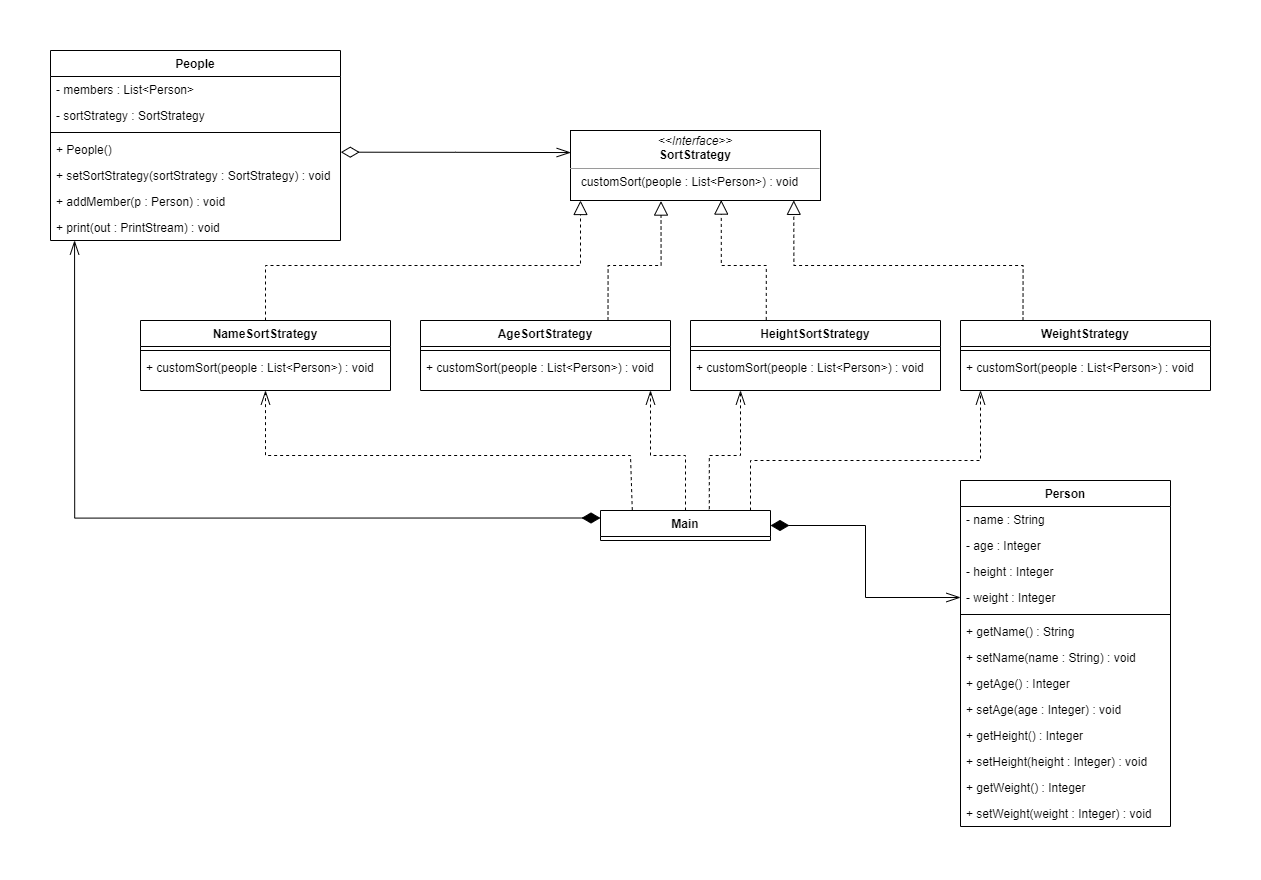

The diagram above was exported from draw.io. Its source (the exported page's mxGraphModel, read from the mxfile embedded in the PNG):
<mxGraphModel dx="2187" dy="1612" grid="1" gridSize="10" guides="1" tooltips="1" connect="1" arrows="1" fold="1" page="1" pageScale="1" pageWidth="827" pageHeight="1169" math="0" shadow="0">
  <root>
    <mxCell id="WIyWlLk6GJQsqaUBKTNV-0" />
    <mxCell id="WIyWlLk6GJQsqaUBKTNV-1" parent="WIyWlLk6GJQsqaUBKTNV-0" />
    <mxCell id="zkfFHV4jXpPFQw0GAbJ--0" value="Person" style="swimlane;fontStyle=1;align=center;verticalAlign=top;childLayout=stackLayout;horizontal=1;startSize=26;horizontalStack=0;resizeParent=1;resizeLast=0;collapsible=1;marginBottom=0;rounded=0;shadow=0;strokeWidth=1;" parent="WIyWlLk6GJQsqaUBKTNV-1" vertex="1">
      <mxGeometry x="600" y="970" width="210" height="346" as="geometry">
        <mxRectangle x="230" y="140" width="160" height="26" as="alternateBounds" />
      </mxGeometry>
    </mxCell>
    <mxCell id="zkfFHV4jXpPFQw0GAbJ--2" value="- name : String&#10;" style="text;align=left;verticalAlign=top;spacingLeft=4;spacingRight=4;overflow=hidden;rotatable=0;points=[[0,0.5],[1,0.5]];portConstraint=eastwest;rounded=0;shadow=0;html=0;" parent="zkfFHV4jXpPFQw0GAbJ--0" vertex="1">
      <mxGeometry y="26" width="210" height="26" as="geometry" />
    </mxCell>
    <mxCell id="zkfFHV4jXpPFQw0GAbJ--3" value="- age : Integer" style="text;align=left;verticalAlign=top;spacingLeft=4;spacingRight=4;overflow=hidden;rotatable=0;points=[[0,0.5],[1,0.5]];portConstraint=eastwest;rounded=0;shadow=0;html=0;" parent="zkfFHV4jXpPFQw0GAbJ--0" vertex="1">
      <mxGeometry y="52" width="210" height="26" as="geometry" />
    </mxCell>
    <mxCell id="DYSYLjW1gsQvtyBNz-nc-22" value="- height : Integer" style="text;align=left;verticalAlign=top;spacingLeft=4;spacingRight=4;overflow=hidden;rotatable=0;points=[[0,0.5],[1,0.5]];portConstraint=eastwest;rounded=0;shadow=0;html=0;" parent="zkfFHV4jXpPFQw0GAbJ--0" vertex="1">
      <mxGeometry y="78" width="210" height="26" as="geometry" />
    </mxCell>
    <mxCell id="DYSYLjW1gsQvtyBNz-nc-15" value="- weight : Integer" style="text;align=left;verticalAlign=top;spacingLeft=4;spacingRight=4;overflow=hidden;rotatable=0;points=[[0,0.5],[1,0.5]];portConstraint=eastwest;rounded=0;shadow=0;html=0;" parent="zkfFHV4jXpPFQw0GAbJ--0" vertex="1">
      <mxGeometry y="104" width="210" height="26" as="geometry" />
    </mxCell>
    <mxCell id="zkfFHV4jXpPFQw0GAbJ--4" value="" style="line;html=1;strokeWidth=1;align=left;verticalAlign=middle;spacingTop=-1;spacingLeft=3;spacingRight=3;rotatable=0;labelPosition=right;points=[];portConstraint=eastwest;" parent="zkfFHV4jXpPFQw0GAbJ--0" vertex="1">
      <mxGeometry y="130" width="210" height="8" as="geometry" />
    </mxCell>
    <mxCell id="zkfFHV4jXpPFQw0GAbJ--5" value="+ getName() : String" style="text;align=left;verticalAlign=top;spacingLeft=4;spacingRight=4;overflow=hidden;rotatable=0;points=[[0,0.5],[1,0.5]];portConstraint=eastwest;" parent="zkfFHV4jXpPFQw0GAbJ--0" vertex="1">
      <mxGeometry y="138" width="210" height="26" as="geometry" />
    </mxCell>
    <mxCell id="DYSYLjW1gsQvtyBNz-nc-23" value="+ setName(name : String) : void" style="text;align=left;verticalAlign=top;spacingLeft=4;spacingRight=4;overflow=hidden;rotatable=0;points=[[0,0.5],[1,0.5]];portConstraint=eastwest;" parent="zkfFHV4jXpPFQw0GAbJ--0" vertex="1">
      <mxGeometry y="164" width="210" height="26" as="geometry" />
    </mxCell>
    <mxCell id="DYSYLjW1gsQvtyBNz-nc-24" value="+ getAge() : Integer" style="text;align=left;verticalAlign=top;spacingLeft=4;spacingRight=4;overflow=hidden;rotatable=0;points=[[0,0.5],[1,0.5]];portConstraint=eastwest;" parent="zkfFHV4jXpPFQw0GAbJ--0" vertex="1">
      <mxGeometry y="190" width="210" height="26" as="geometry" />
    </mxCell>
    <mxCell id="DYSYLjW1gsQvtyBNz-nc-26" value="+ setAge(age : Integer) : void " style="text;align=left;verticalAlign=top;spacingLeft=4;spacingRight=4;overflow=hidden;rotatable=0;points=[[0,0.5],[1,0.5]];portConstraint=eastwest;" parent="zkfFHV4jXpPFQw0GAbJ--0" vertex="1">
      <mxGeometry y="216" width="210" height="26" as="geometry" />
    </mxCell>
    <mxCell id="DYSYLjW1gsQvtyBNz-nc-27" value="+ getHeight() : Integer" style="text;align=left;verticalAlign=top;spacingLeft=4;spacingRight=4;overflow=hidden;rotatable=0;points=[[0,0.5],[1,0.5]];portConstraint=eastwest;" parent="zkfFHV4jXpPFQw0GAbJ--0" vertex="1">
      <mxGeometry y="242" width="210" height="26" as="geometry" />
    </mxCell>
    <mxCell id="DYSYLjW1gsQvtyBNz-nc-28" value="+ setHeight(height : Integer) : void" style="text;align=left;verticalAlign=top;spacingLeft=4;spacingRight=4;overflow=hidden;rotatable=0;points=[[0,0.5],[1,0.5]];portConstraint=eastwest;" parent="zkfFHV4jXpPFQw0GAbJ--0" vertex="1">
      <mxGeometry y="268" width="210" height="26" as="geometry" />
    </mxCell>
    <mxCell id="DYSYLjW1gsQvtyBNz-nc-29" value="+ getWeight() : Integer" style="text;align=left;verticalAlign=top;spacingLeft=4;spacingRight=4;overflow=hidden;rotatable=0;points=[[0,0.5],[1,0.5]];portConstraint=eastwest;" parent="zkfFHV4jXpPFQw0GAbJ--0" vertex="1">
      <mxGeometry y="294" width="210" height="26" as="geometry" />
    </mxCell>
    <mxCell id="DYSYLjW1gsQvtyBNz-nc-30" value="+ setWeight(weight : Integer) : void" style="text;align=left;verticalAlign=top;spacingLeft=4;spacingRight=4;overflow=hidden;rotatable=0;points=[[0,0.5],[1,0.5]];portConstraint=eastwest;" parent="zkfFHV4jXpPFQw0GAbJ--0" vertex="1">
      <mxGeometry y="320" width="210" height="26" as="geometry" />
    </mxCell>
    <mxCell id="DYSYLjW1gsQvtyBNz-nc-14" value="&lt;p style=&quot;margin: 0px ; margin-top: 4px ; text-align: center&quot;&gt;&lt;i&gt;&amp;lt;&amp;lt;Interface&amp;gt;&amp;gt;&lt;/i&gt;&lt;br&gt;&lt;b&gt;SortStrategy&lt;/b&gt;&lt;/p&gt;&lt;hr size=&quot;1&quot;&gt;&lt;p style=&quot;margin: 0px ; margin-left: 4px&quot;&gt;&amp;nbsp; customSort(people : List&amp;lt;Person&amp;gt;) : void&lt;/p&gt;" style="verticalAlign=top;align=left;overflow=fill;fontSize=12;fontFamily=Helvetica;html=1;" parent="WIyWlLk6GJQsqaUBKTNV-1" vertex="1">
      <mxGeometry x="210" y="620" width="250" height="70" as="geometry" />
    </mxCell>
    <mxCell id="DYSYLjW1gsQvtyBNz-nc-32" value="People" style="swimlane;fontStyle=1;align=center;verticalAlign=top;childLayout=stackLayout;horizontal=1;startSize=26;horizontalStack=0;resizeParent=1;resizeLast=0;collapsible=1;marginBottom=0;rounded=0;shadow=0;strokeWidth=1;" parent="WIyWlLk6GJQsqaUBKTNV-1" vertex="1">
      <mxGeometry x="-310" y="540" width="290" height="190" as="geometry">
        <mxRectangle x="230" y="140" width="160" height="26" as="alternateBounds" />
      </mxGeometry>
    </mxCell>
    <mxCell id="DYSYLjW1gsQvtyBNz-nc-33" value="- members : List&lt;Person&gt;" style="text;align=left;verticalAlign=top;spacingLeft=4;spacingRight=4;overflow=hidden;rotatable=0;points=[[0,0.5],[1,0.5]];portConstraint=eastwest;" parent="DYSYLjW1gsQvtyBNz-nc-32" vertex="1">
      <mxGeometry y="26" width="290" height="26" as="geometry" />
    </mxCell>
    <mxCell id="DYSYLjW1gsQvtyBNz-nc-34" value="- sortStrategy : SortStrategy" style="text;align=left;verticalAlign=top;spacingLeft=4;spacingRight=4;overflow=hidden;rotatable=0;points=[[0,0.5],[1,0.5]];portConstraint=eastwest;rounded=0;shadow=0;html=0;" parent="DYSYLjW1gsQvtyBNz-nc-32" vertex="1">
      <mxGeometry y="52" width="290" height="26" as="geometry" />
    </mxCell>
    <mxCell id="DYSYLjW1gsQvtyBNz-nc-36" value="" style="line;html=1;strokeWidth=1;align=left;verticalAlign=middle;spacingTop=-1;spacingLeft=3;spacingRight=3;rotatable=0;labelPosition=right;points=[];portConstraint=eastwest;" parent="DYSYLjW1gsQvtyBNz-nc-32" vertex="1">
      <mxGeometry y="78" width="290" height="8" as="geometry" />
    </mxCell>
    <mxCell id="DYSYLjW1gsQvtyBNz-nc-37" value="+ People()" style="text;align=left;verticalAlign=top;spacingLeft=4;spacingRight=4;overflow=hidden;rotatable=0;points=[[0,0.5],[1,0.5]];portConstraint=eastwest;" parent="DYSYLjW1gsQvtyBNz-nc-32" vertex="1">
      <mxGeometry y="86" width="290" height="26" as="geometry" />
    </mxCell>
    <mxCell id="DYSYLjW1gsQvtyBNz-nc-39" value="+ setSortStrategy(sortStrategy : SortStrategy) : void " style="text;align=left;verticalAlign=top;spacingLeft=4;spacingRight=4;overflow=hidden;rotatable=0;points=[[0,0.5],[1,0.5]];portConstraint=eastwest;" parent="DYSYLjW1gsQvtyBNz-nc-32" vertex="1">
      <mxGeometry y="112" width="290" height="26" as="geometry" />
    </mxCell>
    <mxCell id="DYSYLjW1gsQvtyBNz-nc-40" value="+ addMember(p : Person) : void" style="text;align=left;verticalAlign=top;spacingLeft=4;spacingRight=4;overflow=hidden;rotatable=0;points=[[0,0.5],[1,0.5]];portConstraint=eastwest;" parent="DYSYLjW1gsQvtyBNz-nc-32" vertex="1">
      <mxGeometry y="138" width="290" height="26" as="geometry" />
    </mxCell>
    <mxCell id="DYSYLjW1gsQvtyBNz-nc-41" value="+ print(out : PrintStream) : void" style="text;align=left;verticalAlign=top;spacingLeft=4;spacingRight=4;overflow=hidden;rotatable=0;points=[[0,0.5],[1,0.5]];portConstraint=eastwest;" parent="DYSYLjW1gsQvtyBNz-nc-32" vertex="1">
      <mxGeometry y="164" width="290" height="26" as="geometry" />
    </mxCell>
    <mxCell id="DYSYLjW1gsQvtyBNz-nc-68" style="edgeStyle=orthogonalEdgeStyle;rounded=0;orthogonalLoop=1;jettySize=auto;html=1;exitX=0.75;exitY=0;exitDx=0;exitDy=0;entryX=0.362;entryY=1.008;entryDx=0;entryDy=0;entryPerimeter=0;startArrow=none;startFill=0;endArrow=block;endFill=0;startSize=16;endSize=12;dashed=1;" parent="WIyWlLk6GJQsqaUBKTNV-1" source="DYSYLjW1gsQvtyBNz-nc-42" target="DYSYLjW1gsQvtyBNz-nc-14" edge="1">
      <mxGeometry relative="1" as="geometry" />
    </mxCell>
    <mxCell id="DYSYLjW1gsQvtyBNz-nc-42" value="AgeSortStrategy" style="swimlane;fontStyle=1;align=center;verticalAlign=top;childLayout=stackLayout;horizontal=1;startSize=26;horizontalStack=0;resizeParent=1;resizeLast=0;collapsible=1;marginBottom=0;rounded=0;shadow=0;strokeWidth=1;" parent="WIyWlLk6GJQsqaUBKTNV-1" vertex="1">
      <mxGeometry x="60" y="810" width="250" height="70" as="geometry">
        <mxRectangle x="230" y="140" width="160" height="26" as="alternateBounds" />
      </mxGeometry>
    </mxCell>
    <mxCell id="DYSYLjW1gsQvtyBNz-nc-46" value="" style="line;html=1;strokeWidth=1;align=left;verticalAlign=middle;spacingTop=-1;spacingLeft=3;spacingRight=3;rotatable=0;labelPosition=right;points=[];portConstraint=eastwest;" parent="DYSYLjW1gsQvtyBNz-nc-42" vertex="1">
      <mxGeometry y="26" width="250" height="8" as="geometry" />
    </mxCell>
    <mxCell id="DYSYLjW1gsQvtyBNz-nc-47" value="+ customSort(people : List&lt;Person&gt;) : void" style="text;align=left;verticalAlign=top;spacingLeft=4;spacingRight=4;overflow=hidden;rotatable=0;points=[[0,0.5],[1,0.5]];portConstraint=eastwest;" parent="DYSYLjW1gsQvtyBNz-nc-42" vertex="1">
      <mxGeometry y="34" width="250" height="26" as="geometry" />
    </mxCell>
    <mxCell id="DYSYLjW1gsQvtyBNz-nc-71" style="edgeStyle=orthogonalEdgeStyle;rounded=0;orthogonalLoop=1;jettySize=auto;html=1;exitX=0.25;exitY=0;exitDx=0;exitDy=0;entryX=0.893;entryY=0.998;entryDx=0;entryDy=0;entryPerimeter=0;dashed=1;startArrow=none;startFill=0;endArrow=block;endFill=0;startSize=16;endSize=12;" parent="WIyWlLk6GJQsqaUBKTNV-1" source="DYSYLjW1gsQvtyBNz-nc-49" target="DYSYLjW1gsQvtyBNz-nc-14" edge="1">
      <mxGeometry relative="1" as="geometry" />
    </mxCell>
    <mxCell id="DYSYLjW1gsQvtyBNz-nc-49" value="WeightStrategy" style="swimlane;fontStyle=1;align=center;verticalAlign=top;childLayout=stackLayout;horizontal=1;startSize=26;horizontalStack=0;resizeParent=1;resizeLast=0;collapsible=1;marginBottom=0;rounded=0;shadow=0;strokeWidth=1;" parent="WIyWlLk6GJQsqaUBKTNV-1" vertex="1">
      <mxGeometry x="600" y="810" width="250" height="70" as="geometry">
        <mxRectangle x="230" y="140" width="160" height="26" as="alternateBounds" />
      </mxGeometry>
    </mxCell>
    <mxCell id="DYSYLjW1gsQvtyBNz-nc-50" value="" style="line;html=1;strokeWidth=1;align=left;verticalAlign=middle;spacingTop=-1;spacingLeft=3;spacingRight=3;rotatable=0;labelPosition=right;points=[];portConstraint=eastwest;" parent="DYSYLjW1gsQvtyBNz-nc-49" vertex="1">
      <mxGeometry y="26" width="250" height="8" as="geometry" />
    </mxCell>
    <mxCell id="DYSYLjW1gsQvtyBNz-nc-51" value="+ customSort(people : List&lt;Person&gt;) : void" style="text;align=left;verticalAlign=top;spacingLeft=4;spacingRight=4;overflow=hidden;rotatable=0;points=[[0,0.5],[1,0.5]];portConstraint=eastwest;" parent="DYSYLjW1gsQvtyBNz-nc-49" vertex="1">
      <mxGeometry y="34" width="250" height="26" as="geometry" />
    </mxCell>
    <mxCell id="DYSYLjW1gsQvtyBNz-nc-70" style="edgeStyle=orthogonalEdgeStyle;rounded=0;orthogonalLoop=1;jettySize=auto;html=1;exitX=0.303;exitY=-0.008;exitDx=0;exitDy=0;entryX=0.603;entryY=0.994;entryDx=0;entryDy=0;entryPerimeter=0;dashed=1;startArrow=none;startFill=0;endArrow=block;endFill=0;startSize=16;endSize=12;exitPerimeter=0;" parent="WIyWlLk6GJQsqaUBKTNV-1" source="DYSYLjW1gsQvtyBNz-nc-52" target="DYSYLjW1gsQvtyBNz-nc-14" edge="1">
      <mxGeometry relative="1" as="geometry" />
    </mxCell>
    <mxCell id="DYSYLjW1gsQvtyBNz-nc-52" value="HeightSortStrategy" style="swimlane;fontStyle=1;align=center;verticalAlign=top;childLayout=stackLayout;horizontal=1;startSize=26;horizontalStack=0;resizeParent=1;resizeLast=0;collapsible=1;marginBottom=0;rounded=0;shadow=0;strokeWidth=1;" parent="WIyWlLk6GJQsqaUBKTNV-1" vertex="1">
      <mxGeometry x="330" y="810" width="250" height="70" as="geometry">
        <mxRectangle x="230" y="140" width="160" height="26" as="alternateBounds" />
      </mxGeometry>
    </mxCell>
    <mxCell id="DYSYLjW1gsQvtyBNz-nc-53" value="" style="line;html=1;strokeWidth=1;align=left;verticalAlign=middle;spacingTop=-1;spacingLeft=3;spacingRight=3;rotatable=0;labelPosition=right;points=[];portConstraint=eastwest;" parent="DYSYLjW1gsQvtyBNz-nc-52" vertex="1">
      <mxGeometry y="26" width="250" height="8" as="geometry" />
    </mxCell>
    <mxCell id="DYSYLjW1gsQvtyBNz-nc-54" value="+ customSort(people : List&lt;Person&gt;) : void" style="text;align=left;verticalAlign=top;spacingLeft=4;spacingRight=4;overflow=hidden;rotatable=0;points=[[0,0.5],[1,0.5]];portConstraint=eastwest;" parent="DYSYLjW1gsQvtyBNz-nc-52" vertex="1">
      <mxGeometry y="34" width="250" height="26" as="geometry" />
    </mxCell>
    <mxCell id="DYSYLjW1gsQvtyBNz-nc-60" style="edgeStyle=orthogonalEdgeStyle;rounded=0;orthogonalLoop=1;jettySize=auto;html=1;exitX=0.5;exitY=0;exitDx=0;exitDy=0;entryX=0.04;entryY=1;entryDx=0;entryDy=0;dashed=1;endArrow=block;endFill=0;endSize=12;entryPerimeter=0;" parent="WIyWlLk6GJQsqaUBKTNV-1" source="DYSYLjW1gsQvtyBNz-nc-56" target="DYSYLjW1gsQvtyBNz-nc-14" edge="1">
      <mxGeometry relative="1" as="geometry" />
    </mxCell>
    <mxCell id="DYSYLjW1gsQvtyBNz-nc-56" value="NameSortStrategy" style="swimlane;fontStyle=1;align=center;verticalAlign=top;childLayout=stackLayout;horizontal=1;startSize=26;horizontalStack=0;resizeParent=1;resizeLast=0;collapsible=1;marginBottom=0;rounded=0;shadow=0;strokeWidth=1;" parent="WIyWlLk6GJQsqaUBKTNV-1" vertex="1">
      <mxGeometry x="-220" y="810" width="250" height="70" as="geometry">
        <mxRectangle x="230" y="140" width="160" height="26" as="alternateBounds" />
      </mxGeometry>
    </mxCell>
    <mxCell id="DYSYLjW1gsQvtyBNz-nc-57" value="" style="line;html=1;strokeWidth=1;align=left;verticalAlign=middle;spacingTop=-1;spacingLeft=3;spacingRight=3;rotatable=0;labelPosition=right;points=[];portConstraint=eastwest;" parent="DYSYLjW1gsQvtyBNz-nc-56" vertex="1">
      <mxGeometry y="26" width="250" height="8" as="geometry" />
    </mxCell>
    <mxCell id="DYSYLjW1gsQvtyBNz-nc-58" value="+ customSort(people : List&lt;Person&gt;) : void" style="text;align=left;verticalAlign=top;spacingLeft=4;spacingRight=4;overflow=hidden;rotatable=0;points=[[0,0.5],[1,0.5]];portConstraint=eastwest;" parent="DYSYLjW1gsQvtyBNz-nc-56" vertex="1">
      <mxGeometry y="34" width="250" height="26" as="geometry" />
    </mxCell>
    <mxCell id="DYSYLjW1gsQvtyBNz-nc-72" style="edgeStyle=orthogonalEdgeStyle;rounded=0;orthogonalLoop=1;jettySize=auto;html=1;exitX=0;exitY=0.25;exitDx=0;exitDy=0;entryX=0.083;entryY=1;entryDx=0;entryDy=0;entryPerimeter=0;startArrow=diamondThin;startFill=1;endArrow=openThin;endFill=0;startSize=16;endSize=12;strokeWidth=1;" parent="WIyWlLk6GJQsqaUBKTNV-1" source="DYSYLjW1gsQvtyBNz-nc-61" target="DYSYLjW1gsQvtyBNz-nc-41" edge="1">
      <mxGeometry relative="1" as="geometry" />
    </mxCell>
    <mxCell id="DYSYLjW1gsQvtyBNz-nc-74" style="edgeStyle=orthogonalEdgeStyle;rounded=0;orthogonalLoop=1;jettySize=auto;html=1;exitX=0.187;exitY=-0.013;exitDx=0;exitDy=0;entryX=0.5;entryY=1;entryDx=0;entryDy=0;startArrow=none;startFill=0;endArrow=openThin;endFill=0;startSize=16;endSize=12;dashed=1;exitPerimeter=0;" parent="WIyWlLk6GJQsqaUBKTNV-1" source="DYSYLjW1gsQvtyBNz-nc-61" target="DYSYLjW1gsQvtyBNz-nc-56" edge="1">
      <mxGeometry relative="1" as="geometry">
        <Array as="points">
          <mxPoint x="270" y="945" />
          <mxPoint x="-95" y="945" />
        </Array>
      </mxGeometry>
    </mxCell>
    <mxCell id="DYSYLjW1gsQvtyBNz-nc-75" style="edgeStyle=orthogonalEdgeStyle;rounded=0;orthogonalLoop=1;jettySize=auto;html=1;exitX=0.5;exitY=0;exitDx=0;exitDy=0;dashed=1;startArrow=none;startFill=0;endArrow=openThin;endFill=0;startSize=16;endSize=12;" parent="WIyWlLk6GJQsqaUBKTNV-1" source="DYSYLjW1gsQvtyBNz-nc-61" edge="1">
      <mxGeometry relative="1" as="geometry">
        <mxPoint x="290.0000000000002" y="880" as="targetPoint" />
      </mxGeometry>
    </mxCell>
    <mxCell id="DYSYLjW1gsQvtyBNz-nc-76" style="edgeStyle=orthogonalEdgeStyle;rounded=0;orthogonalLoop=1;jettySize=auto;html=1;exitX=0.64;exitY=-0.044;exitDx=0;exitDy=0;dashed=1;startArrow=none;startFill=0;endArrow=openThin;endFill=0;startSize=16;endSize=12;exitPerimeter=0;" parent="WIyWlLk6GJQsqaUBKTNV-1" source="DYSYLjW1gsQvtyBNz-nc-61" edge="1">
      <mxGeometry relative="1" as="geometry">
        <mxPoint x="380" y="880" as="targetPoint" />
      </mxGeometry>
    </mxCell>
    <mxCell id="DYSYLjW1gsQvtyBNz-nc-78" style="edgeStyle=orthogonalEdgeStyle;rounded=0;orthogonalLoop=1;jettySize=auto;html=1;exitX=1;exitY=0.5;exitDx=0;exitDy=0;entryX=0;entryY=0.5;entryDx=0;entryDy=0;startArrow=diamondThin;startFill=1;endArrow=openThin;endFill=0;startSize=16;endSize=12;" parent="WIyWlLk6GJQsqaUBKTNV-1" source="DYSYLjW1gsQvtyBNz-nc-61" target="DYSYLjW1gsQvtyBNz-nc-15" edge="1">
      <mxGeometry relative="1" as="geometry" />
    </mxCell>
    <mxCell id="DYSYLjW1gsQvtyBNz-nc-61" value="Main" style="swimlane;fontStyle=1;align=center;verticalAlign=top;childLayout=stackLayout;horizontal=1;startSize=26;horizontalStack=0;resizeParent=1;resizeLast=0;collapsible=1;marginBottom=0;rounded=0;shadow=0;strokeWidth=1;" parent="WIyWlLk6GJQsqaUBKTNV-1" vertex="1">
      <mxGeometry x="240" y="1000" width="170" height="30" as="geometry">
        <mxRectangle x="230" y="140" width="160" height="26" as="alternateBounds" />
      </mxGeometry>
    </mxCell>
    <mxCell id="DYSYLjW1gsQvtyBNz-nc-67" style="edgeStyle=orthogonalEdgeStyle;rounded=0;orthogonalLoop=1;jettySize=auto;html=1;exitX=1.001;exitY=0.603;exitDx=0;exitDy=0;endArrow=openThin;endFill=0;endSize=12;startArrow=diamondThin;startFill=0;startSize=16;exitPerimeter=0;entryX=0.001;entryY=0.315;entryDx=0;entryDy=0;entryPerimeter=0;" parent="WIyWlLk6GJQsqaUBKTNV-1" source="DYSYLjW1gsQvtyBNz-nc-37" target="DYSYLjW1gsQvtyBNz-nc-14" edge="1">
      <mxGeometry relative="1" as="geometry">
        <mxPoint x="210" y="641" as="targetPoint" />
      </mxGeometry>
    </mxCell>
    <mxCell id="DYSYLjW1gsQvtyBNz-nc-77" style="edgeStyle=orthogonalEdgeStyle;rounded=0;orthogonalLoop=1;jettySize=auto;html=1;dashed=1;startArrow=none;startFill=0;endArrow=openThin;endFill=0;startSize=16;endSize=12;" parent="WIyWlLk6GJQsqaUBKTNV-1" edge="1">
      <mxGeometry relative="1" as="geometry">
        <mxPoint x="620" y="880" as="targetPoint" />
        <mxPoint x="390" y="1000" as="sourcePoint" />
        <Array as="points">
          <mxPoint x="390" y="1000" />
          <mxPoint x="390" y="950" />
          <mxPoint x="620" y="950" />
        </Array>
      </mxGeometry>
    </mxCell>
  </root>
</mxGraphModel>